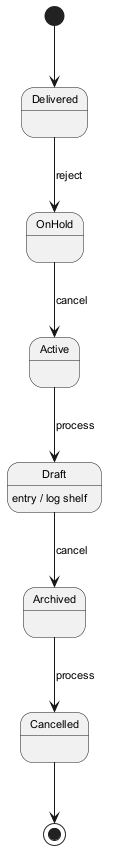

The diagram above was rendered by PlantUML. Its source (embedded in the PNG):
@startuml
skinparam monochrome true
skinparam defaultFontSize 11
[*] --> Delivered
Delivered --> OnHold : reject
OnHold --> Active : cancel
Active --> Draft : process
Draft --> Archived : cancel
Draft : entry / log shelf
Archived --> Cancelled : process
Cancelled --> [*]
@enduml